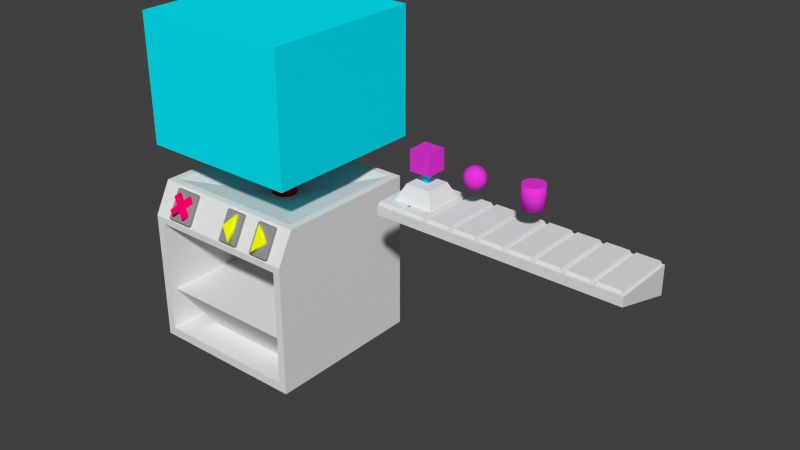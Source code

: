 # Source: Shelf.blend  (saved by Blender 2.77.0; exported with 4.5.12 LTS)
import bpy
from mathutils import Matrix  # noqa: F401  (used for matrix-valued properties, if any)

bpy.ops.wm.read_factory_settings(use_empty=True)
scene = bpy.context.scene
scene.name = 'Scene'

# ---- collections
col_collection_1 = bpy.data.collections.new('Collection 1'); scene.collection.children.link(col_collection_1)
col_collection_2 = bpy.data.collections.new('Collection 2'); scene.collection.children.link(col_collection_2)
col_collection_2.hide_render = True
col_collection_2.hide_viewport = True
col_collection_3 = bpy.data.collections.new('Collection 3'); scene.collection.children.link(col_collection_3)
col_collection_3.hide_render = True
col_collection_3.hide_viewport = True
col_collection_4 = bpy.data.collections.new('Collection 4'); scene.collection.children.link(col_collection_4)
col_collection_4.hide_render = True
col_collection_4.hide_viewport = True
col_collection_5 = bpy.data.collections.new('Collection 5'); scene.collection.children.link(col_collection_5)
col_collection_5.hide_render = True
col_collection_5.hide_viewport = True
col_collection_6 = bpy.data.collections.new('Collection 6'); scene.collection.children.link(col_collection_6)
col_collection_6.hide_render = True
col_collection_6.hide_viewport = True
col_collection_7 = bpy.data.collections.new('Collection 7'); scene.collection.children.link(col_collection_7)
col_collection_7.hide_render = True
col_collection_7.hide_viewport = True
col_collection_8 = bpy.data.collections.new('Collection 8'); scene.collection.children.link(col_collection_8)
col_collection_8.hide_render = True
col_collection_8.hide_viewport = True
col_collection_9 = bpy.data.collections.new('Collection 9'); scene.collection.children.link(col_collection_9)
col_collection_9.hide_render = True
col_collection_9.hide_viewport = True
col_collection_10 = bpy.data.collections.new('Collection 10'); scene.collection.children.link(col_collection_10)
col_collection_10.hide_render = True
col_collection_10.hide_viewport = True
col_collection_11 = bpy.data.collections.new('Collection 11'); scene.collection.children.link(col_collection_11)
col_collection_11.hide_render = True
col_collection_11.hide_viewport = True
col_collection_12 = bpy.data.collections.new('Collection 12'); scene.collection.children.link(col_collection_12)
col_collection_12.hide_render = True
col_collection_12.hide_viewport = True
col_collection_13 = bpy.data.collections.new('Collection 13'); scene.collection.children.link(col_collection_13)
col_collection_13.hide_render = True
col_collection_13.hide_viewport = True
col_collection_14 = bpy.data.collections.new('Collection 14'); scene.collection.children.link(col_collection_14)
col_collection_14.hide_render = True
col_collection_14.hide_viewport = True
col_collection_15 = bpy.data.collections.new('Collection 15'); scene.collection.children.link(col_collection_15)
col_collection_15.hide_render = True
col_collection_15.hide_viewport = True
col_collection_16 = bpy.data.collections.new('Collection 16'); scene.collection.children.link(col_collection_16)
col_collection_16.hide_render = True
col_collection_16.hide_viewport = True
col_collection_17 = bpy.data.collections.new('Collection 17'); scene.collection.children.link(col_collection_17)
col_collection_17.hide_render = True
col_collection_17.hide_viewport = True
col_collection_18 = bpy.data.collections.new('Collection 18'); scene.collection.children.link(col_collection_18)
col_collection_18.hide_render = True
col_collection_18.hide_viewport = True
col_collection_19 = bpy.data.collections.new('Collection 19'); scene.collection.children.link(col_collection_19)
col_collection_19.hide_render = True
col_collection_19.hide_viewport = True
col_collection_20 = bpy.data.collections.new('Collection 20'); scene.collection.children.link(col_collection_20)
col_collection_20.hide_render = True
col_collection_20.hide_viewport = True

# ---- materials (node trees are filled in below, after node groups)
mat_object = bpy.data.materials.new('Object')
mat_object.alpha_threshold = 0.0
mat_object.use_transparent_shadow = False
mat_object.diffuse_color = (0.8, 0.03658, 0.7023, 1.0)
mat_object.roughness = 0.5
mat_projectionspace = bpy.data.materials.new('ProjectionSpace')
mat_projectionspace.alpha_threshold = 0.0
mat_projectionspace.use_transparent_shadow = False
mat_projectionspace.diffuse_color = (0.0008213, 0.8479, 1.0, 1.0)
mat_projectionspace.roughness = 0.5
mat_implement_base = bpy.data.materials.new('Implement_Base')
mat_implement_base.alpha_threshold = 0.0
mat_implement_base.use_transparent_shadow = False
mat_implement_base.roughness = 0.5
mat_implement_base.line_color = (0.0, 0.0, 0.0, 1.0)
mat_button_base = bpy.data.materials.new('Button_Base')
mat_button_base.alpha_threshold = 0.0
mat_button_base.use_transparent_shadow = False
mat_button_base.diffuse_color = (0.2883, 0.2883, 0.2883, 1.0)
mat_button_base.roughness = 0.5
mat_button_yellow = bpy.data.materials.new('Button_Yellow')
mat_button_yellow.alpha_threshold = 0.0
mat_button_yellow.use_transparent_shadow = False
mat_button_yellow.diffuse_color = (0.9481, 1.0, 0.0, 1.0)
mat_button_yellow.roughness = 0.5
mat_button_red = bpy.data.materials.new('Button_Red')
mat_button_red.alpha_threshold = 0.0
mat_button_red.use_transparent_shadow = False
mat_button_red.diffuse_color = (1.0, 0.0, 0.1406, 1.0)
mat_button_red.roughness = 0.5
mat_implement_accent = bpy.data.materials.new('Implement_Accent')
mat_implement_accent.alpha_threshold = 0.0
mat_implement_accent.use_transparent_shadow = False
mat_implement_accent.diffuse_color = (0.8, 0.0, 0.006941, 1.0)
mat_implement_accent.roughness = 0.5

# ---- material node trees

# ---- world
world_world = bpy.data.worlds.new('World'); scene.world = world_world
world_world.color = (0.05088, 0.05088, 0.05088)
world_world.use_sun_shadow = False
world_world.sun_shadow_jitter_overblur = 0.0
world_world.cycles.sampling_method = 'NONE'
world_world.cycles.sample_map_resolution = 256

# ---- meshes
me_cylindermesh = bpy.data.meshes.new('CylinderMesh')
me_cylindermesh.from_pydata([(6.788e-08, 0.05, -0.05), (6.788e-08, 0.05, 0.05), (0.01913, 0.04619, -0.05), (0.01913, 0.04619, 0.05), (0.03536, 0.03536, -0.05), (0.03536, 0.03536, 0.05), (0.04619, 0.01913, -0.05), (0.04619, 0.01913, 0.05), (0.05, 4.313e-09, -0.05), (0.05, 4.313e-09, 0.05), (0.04619, -0.01913, -0.05), (0.04619, -0.01913, 0.05), (0.03536, -0.03536, -0.05), (0.03536, -0.03536, 0.05), (0.01913, -0.04619, -0.05), (0.01913, -0.04619, 0.05), (7.543e-08, -0.05, -0.05), (7.543e-08, -0.05, 0.05), (-0.01913, -0.04619, -0.05), (-0.01913, -0.04619, 0.05), (-0.03536, -0.03536, -0.05), (-0.03536, -0.03536, 0.05), (-0.04619, -0.01913, -0.05), (-0.04619, -0.01913, 0.05), (-0.05, 7.095e-09, -0.05), (-0.05, 7.095e-09, 0.05), (-0.04619, 0.01913, -0.05), (-0.04619, 0.01913, 0.05), (-0.03536, 0.03536, -0.05), (-0.03536, 0.03536, 0.05), (-0.01913, 0.04619, -0.05), (-0.01913, 0.04619, 0.05)], [], [(0, 1, 3, 2), (2, 3, 5, 4), (4, 5, 7, 6), (6, 7, 9, 8), (8, 9, 11, 10), (10, 11, 13, 12), (12, 13, 15, 14), (14, 15, 17, 16), (16, 17, 19, 18), (18, 19, 21, 20), (20, 21, 23, 22), (22, 23, 25, 24), (24, 25, 27, 26), (26, 27, 29, 28), (3, 1, 31, 29, 27, 25, 23, 21, 19, 17, 15, 13, 11, 9, 7, 5), (30, 31, 1, 0), (28, 29, 31, 30), (0, 2, 4, 6, 8, 10, 12, 14, 16, 18, 20, 22, 24, 26, 28, 30)])
me_cylindermesh.polygons.foreach_set('use_smooth', [1, 1, 1, 1, 1, 1, 1, 1, 1, 1, 1, 1, 1, 1, 0, 1, 1, 0])
me_cylindermesh.materials.append(mat_object)
me_cylindermesh.use_remesh_preserve_volume = False
me_cylindermesh.use_remesh_preserve_attributes = False
me_cylindermesh.use_mirror_vertex_groups = False
me_cylindermesh.update()
me_spheremesh = bpy.data.meshes.new('SphereMesh')
me_spheremesh.from_pydata([(-0.009754, 4.18e-08, 0.04904), (-0.01913, 4.18e-08, 0.04619), (-0.02778, 4.18e-08, 0.04157), (-0.03536, 4.18e-08, 0.03536), (-0.04157, 4.18e-08, 0.02778), (-0.04619, 4.18e-08, 0.01913), (-0.04904, 4.18e-08, 0.009754), (-0.05, 4.18e-08, -2.293e-08), (-0.04904, 4.18e-08, -0.009755), (-0.04619, 4.18e-08, -0.01913), (-0.04157, 4.18e-08, -0.02778), (-0.03536, 4.18e-08, -0.03536), (-0.02778, 4.18e-08, -0.04157), (-0.01913, 4.18e-08, -0.04619), (-0.009754, 4.18e-08, -0.04904), (-0.009012, 0.003733, 0.04904), (-0.01768, 0.007322, 0.04619), (-0.02566, 0.01063, 0.04157), (-0.03266, 0.01353, 0.03536), (-0.03841, 0.01591, 0.02778), (-0.04268, 0.01768, 0.01913), (-0.04531, 0.01877, 0.009754), (-0.04619, 0.01913, -2.293e-08), (-0.04531, 0.01877, -0.009755), (-0.04268, 0.01768, -0.01913), (-0.03841, 0.01591, -0.02778), (-0.03266, 0.01353, -0.03536), (-0.02566, 0.01063, -0.04157), (-0.01768, 0.007322, -0.04619), (-0.009012, 0.003733, -0.04904), (2.511e-07, 4.18e-08, -0.05), (-0.006897, 0.006898, 0.04904), (-0.01353, 0.01353, 0.04619), (-0.01964, 0.01964, 0.04157), (-0.025, 0.025, 0.03536), (-0.0294, 0.0294, 0.02778), (-0.03266, 0.03266, 0.01913), (-0.03468, 0.03468, 0.009754), (-0.03536, 0.03536, -2.293e-08), (-0.03468, 0.03468, -0.009755), (-0.03266, 0.03266, -0.01913), (-0.0294, 0.0294, -0.02778), (-0.025, 0.025, -0.03536), (-0.01964, 0.01964, -0.04157), (-0.01353, 0.01353, -0.04619), (-0.006897, 0.006898, -0.04904), (-0.003733, 0.009012, 0.04904), (-0.007322, 0.01768, 0.04619), (-0.01063, 0.02566, 0.04157), (-0.01353, 0.03266, 0.03536), (-0.01591, 0.03841, 0.02778), (-0.01768, 0.04268, 0.01913), (-0.01877, 0.04531, 0.009754), (-0.01913, 0.04619, -2.293e-08), (-0.01877, 0.04531, -0.009755), (-0.01768, 0.04268, -0.01913), (-0.01591, 0.03841, -0.02778), (-0.01353, 0.03266, -0.03536), (-0.01063, 0.02566, -0.04157), (-0.007322, 0.01768, -0.04619), (-0.003733, 0.009012, -0.04904), (2.52e-07, 0.009755, 0.04904), (2.539e-07, 0.01913, 0.04619), (2.539e-07, 0.02778, 0.04157), (2.546e-07, 0.03536, 0.03536), (2.554e-07, 0.04157, 0.02778), (2.539e-07, 0.04619, 0.01913), (2.539e-07, 0.04904, 0.009754), (2.569e-07, 0.05, -2.293e-08), (2.539e-07, 0.04904, -0.009755), (2.569e-07, 0.04619, -0.01913), (2.554e-07, 0.04157, -0.02778), (2.546e-07, 0.03536, -0.03536), (2.539e-07, 0.02778, -0.04157), (2.546e-07, 0.01913, -0.04619), (2.52e-07, 0.009755, -0.04904), (0.003733, 0.009012, 0.04904), (0.007323, 0.01768, 0.04619), (0.01063, 0.02566, 0.04157), (0.01353, 0.03266, 0.03536), (0.01591, 0.03841, 0.02778), (0.01768, 0.04268, 0.01913), (0.01877, 0.04531, 0.009754), (0.01913, 0.04619, -2.293e-08), (0.01877, 0.04531, -0.009755), (0.01768, 0.04268, -0.01913), (0.01591, 0.03841, -0.02778), (0.01353, 0.03266, -0.03536), (0.01063, 0.02566, -0.04157), (0.007323, 0.01768, -0.04619), (0.003733, 0.009012, -0.04904), (0.006898, 0.006898, 0.04904), (0.01353, 0.01353, 0.04619), (0.01964, 0.01964, 0.04157), (0.025, 0.025, 0.03536), (0.0294, 0.0294, 0.02778), (0.03266, 0.03266, 0.01913), (0.03468, 0.03468, 0.009754), (0.03536, 0.03536, -2.293e-08), (0.03468, 0.03468, -0.009755), (0.03266, 0.03266, -0.01913), (0.0294, 0.0294, -0.02778), (0.025, 0.025, -0.03536), (0.01964, 0.01964, -0.04157), (0.01353, 0.01353, -0.04619), (0.006898, 0.006898, -0.04904), (0.009012, 0.003733, 0.04904), (0.01768, 0.007322, 0.04619), (0.02566, 0.01063, 0.04157), (0.03266, 0.01353, 0.03536), (0.03841, 0.01591, 0.02778), (0.04268, 0.01768, 0.01913), (0.04531, 0.01877, 0.009754), (0.04619, 0.01913, -2.293e-08), (0.04531, 0.01877, -0.009755), (0.04268, 0.01768, -0.01913), (0.03841, 0.01591, -0.02778), (0.03266, 0.01353, -0.03536), (0.02566, 0.01063, -0.04157), (0.01768, 0.007322, -0.04619), (0.009012, 0.003733, -0.04904), (0.009755, 3.835e-08, 0.04904), (0.01913, 3.611e-08, 0.04619), (0.02778, 3.462e-08, 0.04157), (0.03536, 3.76e-08, 0.03536), (0.04157, 3.015e-08, 0.02778), (0.04619, 3.164e-08, 0.01913), (0.04904, 3.462e-08, 0.009754), (0.05, 3.015e-08, -2.293e-08), (0.04904, 3.462e-08, -0.009755), (0.04619, 2.866e-08, -0.01913), (0.04157, 3.015e-08, -0.02778), (0.03536, 3.76e-08, -0.03536), (0.02778, 3.388e-08, -0.04157), (0.01913, 3.313e-08, -0.04619), (0.009755, 3.909e-08, -0.04904), (0.009012, -0.003733, 0.04904), (0.01768, -0.007322, 0.04619), (0.02566, -0.01063, 0.04157), (0.03266, -0.01353, 0.03536), (0.03841, -0.01591, 0.02778), (0.04268, -0.01768, 0.01913), (0.04531, -0.01877, 0.009754), (0.04619, -0.01913, -2.293e-08), (0.04531, -0.01877, -0.009755), (0.04268, -0.01768, -0.01913), (0.03841, -0.01591, -0.02778), (0.03266, -0.01353, -0.03536), (0.02566, -0.01063, -0.04157), (0.01768, -0.007322, -0.04619), (0.009012, -0.003733, -0.04904), (0.006898, -0.006897, 0.04904), (0.01353, -0.01353, 0.04619), (0.01964, -0.01964, 0.04157), (0.025, -0.025, 0.03536), (0.0294, -0.0294, 0.02778), (0.03266, -0.03266, 0.01913), (0.03468, -0.03468, 0.009754), (0.03536, -0.03536, -2.293e-08), (0.03468, -0.03468, -0.009755), (0.03266, -0.03266, -0.01913), (0.0294, -0.0294, -0.02778), (0.025, -0.025, -0.03536), (0.01964, -0.01964, -0.04157), (0.01353, -0.01353, -0.04619), (0.006898, -0.006897, -0.04904), (0.003733, -0.009012, 0.04904), (0.007323, -0.01768, 0.04619), (0.01063, -0.02566, 0.04157), (0.01353, -0.03266, 0.03536), (0.01591, -0.03841, 0.02778), (0.01768, -0.04268, 0.01913), (0.01877, -0.04531, 0.009754), (0.01913, -0.04619, -2.293e-08), (0.01877, -0.04531, -0.009755), (0.01768, -0.04268, -0.01913), (0.01591, -0.03841, -0.02778), (0.01353, -0.03266, -0.03536), (0.01063, -0.02566, -0.04157), (0.007323, -0.01768, -0.04619), (0.003733, -0.009012, -0.04904), (2.468e-07, -0.009754, 0.04904), (2.435e-07, -0.01913, 0.04619), (2.382e-07, -0.02778, 0.04157), (2.39e-07, -0.03536, 0.03536), (2.3e-07, -0.04157, 0.02778), (2.33e-07, -0.04619, 0.01913), (2.375e-07, -0.04904, 0.009754), (2.315e-07, -0.05, -2.293e-08), (2.375e-07, -0.04904, -0.009755), (2.315e-07, -0.04619, -0.01913), (2.3e-07, -0.04157, -0.02778), (2.39e-07, -0.03536, -0.03536), (2.382e-07, -0.02778, -0.04157), (2.397e-07, -0.01913, -0.04619), (2.479e-07, -0.009754, -0.04904), (2.448e-07, 2.675e-08, 0.05), (-0.003733, -0.009012, 0.04904), (-0.007322, -0.01768, 0.04619), (-0.01063, -0.02566, 0.04157), (-0.01353, -0.03266, 0.03536), (-0.01591, -0.03841, 0.02778), (-0.01768, -0.04268, 0.01913), (-0.01877, -0.04531, 0.009754), (-0.01913, -0.04619, -2.293e-08), (-0.01877, -0.04531, -0.009755), (-0.01768, -0.04268, -0.01913), (-0.01591, -0.03841, -0.02778), (-0.01353, -0.03266, -0.03536), (-0.01063, -0.02566, -0.04157), (-0.007322, -0.01768, -0.04619), (-0.003733, -0.009012, -0.04904), (-0.006897, -0.006897, 0.04904), (-0.01353, -0.01353, 0.04619), (-0.01964, -0.01964, 0.04157), (-0.025, -0.025, 0.03536), (-0.0294, -0.0294, 0.02778), (-0.03266, -0.03266, 0.01913), (-0.03468, -0.03468, 0.009754), (-0.03536, -0.03536, -2.293e-08), (-0.03468, -0.03468, -0.009755), (-0.03266, -0.03266, -0.01913), (-0.0294, -0.0294, -0.02778), (-0.025, -0.025, -0.03536), (-0.01964, -0.01964, -0.04157), (-0.01353, -0.01353, -0.04619), (-0.006897, -0.006897, -0.04904), (-0.009012, -0.003733, 0.04904), (-0.01768, -0.007322, 0.04619), (-0.02566, -0.01063, 0.04157), (-0.03266, -0.01353, 0.03536), (-0.03841, -0.01591, 0.02778), (-0.04268, -0.01768, 0.01913), (-0.04531, -0.01877, 0.009754), (-0.04619, -0.01913, -2.293e-08), (-0.04531, -0.01877, -0.009755), (-0.04268, -0.01768, -0.01913), (-0.03841, -0.01591, -0.02778), (-0.03266, -0.01353, -0.03536), (-0.02566, -0.01063, -0.04157), (-0.01768, -0.007322, -0.04619), (-0.009012, -0.003733, -0.04904)], [], [(3, 2, 17, 18), (11, 10, 25, 26), (4, 3, 18, 19), (12, 11, 26, 27), (5, 4, 19, 20), (13, 12, 27, 28), (6, 5, 20, 21), (14, 13, 28, 29), (7, 6, 21, 22), (8, 7, 22, 23), (1, 0, 15, 16), (9, 8, 23, 24), (2, 1, 16, 17), (10, 9, 24, 25), (17, 16, 32, 33), (25, 24, 40, 41), (18, 17, 33, 34), (26, 25, 41, 42), (19, 18, 34, 35), (27, 26, 42, 43), (20, 19, 35, 36), (28, 27, 43, 44), (21, 20, 36, 37), (29, 28, 44, 45), (22, 21, 37, 38), (23, 22, 38, 39), (16, 15, 31, 32), (24, 23, 39, 40), (37, 36, 51, 52), (45, 44, 59, 60), (38, 37, 52, 53), (39, 38, 53, 54), (32, 31, 46, 47), (40, 39, 54, 55), (33, 32, 47, 48), (41, 40, 55, 56), (34, 33, 48, 49), (42, 41, 56, 57), (35, 34, 49, 50), (43, 42, 57, 58), (36, 35, 50, 51), (44, 43, 58, 59), (56, 55, 70, 71), (49, 48, 63, 64), (57, 56, 71, 72), (50, 49, 64, 65), (58, 57, 72, 73), (51, 50, 65, 66), (59, 58, 73, 74), (52, 51, 66, 67), (60, 59, 74, 75), (53, 52, 67, 68), (54, 53, 68, 69), (47, 46, 61, 62), (55, 54, 69, 70), (48, 47, 62, 63), (75, 74, 89, 90), (68, 67, 82, 83), (69, 68, 83, 84), (62, 61, 76, 77), (70, 69, 84, 85), (63, 62, 77, 78), (71, 70, 85, 86), (64, 63, 78, 79), (72, 71, 86, 87), (65, 64, 79, 80), (73, 72, 87, 88), (66, 65, 80, 81), (74, 73, 88, 89), (67, 66, 81, 82), (79, 78, 93, 94), (87, 86, 101, 102), (80, 79, 94, 95), (88, 87, 102, 103), (81, 80, 95, 96), (89, 88, 103, 104), (82, 81, 96, 97), (90, 89, 104, 105), (83, 82, 97, 98), (84, 83, 98, 99), (77, 76, 91, 92), (85, 84, 99, 100), (78, 77, 92, 93), (86, 85, 100, 101), (98, 97, 112, 113), (99, 98, 113, 114), (92, 91, 106, 107), (100, 99, 114, 115), (93, 92, 107, 108), (101, 100, 115, 116), (94, 93, 108, 109), (102, 101, 116, 117), (95, 94, 109, 110), (103, 102, 117, 118), (96, 95, 110, 111), (104, 103, 118, 119), (97, 96, 111, 112), (105, 104, 119, 120), (117, 116, 131, 132), (110, 109, 124, 125), (118, 117, 132, 133), (111, 110, 125, 126), (119, 118, 133, 134), (112, 111, 126, 127), (120, 119, 134, 135), (113, 112, 127, 128), (114, 113, 128, 129), (107, 106, 121, 122), (115, 114, 129, 130), (108, 107, 122, 123), (116, 115, 130, 131), (109, 108, 123, 124), (129, 128, 143, 144), (122, 121, 136, 137), (130, 129, 144, 145), (123, 122, 137, 138), (131, 130, 145, 146), (124, 123, 138, 139), (132, 131, 146, 147), (125, 124, 139, 140), (133, 132, 147, 148), (126, 125, 140, 141), (134, 133, 148, 149), (127, 126, 141, 142), (135, 134, 149, 150), (128, 127, 142, 143), (148, 147, 162, 163), (141, 140, 155, 156), (149, 148, 163, 164), (142, 141, 156, 157), (150, 149, 164, 165), (143, 142, 157, 158), (144, 143, 158, 159), (137, 136, 151, 152), (145, 144, 159, 160), (138, 137, 152, 153), (146, 145, 160, 161), (139, 138, 153, 154), (147, 146, 161, 162), (140, 139, 154, 155), (152, 151, 166, 167), (160, 159, 174, 175), (153, 152, 167, 168), (161, 160, 175, 176), (154, 153, 168, 169), (162, 161, 176, 177), (155, 154, 169, 170), (163, 162, 177, 178), (156, 155, 170, 171), (164, 163, 178, 179), (157, 156, 171, 172), (165, 164, 179, 180), (158, 157, 172, 173), (159, 158, 173, 174), (171, 170, 185, 186), (179, 178, 193, 194), (172, 171, 186, 187), (180, 179, 194, 195), (173, 172, 187, 188), (174, 173, 188, 189), (167, 166, 181, 182), (175, 174, 189, 190), (168, 167, 182, 183), (176, 175, 190, 191), (169, 168, 183, 184), (177, 176, 191, 192), (170, 169, 184, 185), (178, 177, 192, 193), (190, 189, 205, 206), (183, 182, 198, 199), (191, 190, 206, 207), (184, 183, 199, 200), (192, 191, 207, 208), (185, 184, 200, 201), (193, 192, 208, 209), (186, 185, 201, 202), (194, 193, 209, 210), (187, 186, 202, 203), (195, 194, 210, 211), (188, 187, 203, 204), (189, 188, 204, 205), (182, 181, 197, 198), (210, 209, 224, 225), (203, 202, 217, 218), (211, 210, 225, 226), (204, 203, 218, 219), (205, 204, 219, 220), (198, 197, 212, 213), (206, 205, 220, 221), (199, 198, 213, 214), (207, 206, 221, 222), (200, 199, 214, 215), (208, 207, 222, 223), (201, 200, 215, 216), (209, 208, 223, 224), (202, 201, 216, 217), (214, 213, 228, 229), (222, 221, 236, 237), (215, 214, 229, 230), (223, 222, 237, 238), (216, 215, 230, 231), (224, 223, 238, 239), (217, 216, 231, 232), (225, 224, 239, 240), (218, 217, 232, 233), (226, 225, 240, 241), (219, 218, 233, 234), (220, 219, 234, 235), (213, 212, 227, 228), (221, 220, 235, 236), (0, 196, 15), (30, 14, 29), (15, 196, 31), (30, 29, 45), (31, 196, 46), (30, 45, 60), (46, 196, 61), (30, 60, 75), (61, 196, 76), (30, 75, 90), (76, 196, 91), (30, 90, 105), (91, 196, 106), (30, 105, 120), (106, 196, 121), (30, 120, 135), (30, 135, 150), (121, 196, 136), (136, 196, 151), (30, 150, 165), (151, 196, 166), (30, 165, 180), (166, 196, 181), (30, 180, 195), (181, 196, 197), (30, 195, 211), (197, 196, 212), (30, 211, 226), (212, 196, 227), (30, 226, 241), (233, 232, 5, 6), (241, 240, 13, 14), (234, 233, 6, 7), (227, 196, 0), (30, 241, 14), (235, 234, 7, 8), (228, 227, 0, 1), (236, 235, 8, 9), (229, 228, 1, 2), (237, 236, 9, 10), (230, 229, 2, 3), (238, 237, 10, 11), (231, 230, 3, 4), (239, 238, 11, 12), (232, 231, 4, 5), (240, 239, 12, 13)])
me_spheremesh.polygons.foreach_set('use_smooth', [True] * 256)
me_spheremesh.materials.append(mat_object)
me_spheremesh.use_remesh_preserve_volume = False
me_spheremesh.use_remesh_preserve_attributes = False
me_spheremesh.use_mirror_vertex_groups = False
me_spheremesh.update()
me_cubemesh = bpy.data.meshes.new('CubeMesh')
me_cubemesh.from_pydata([(-0.05, -0.05, -0.05), (-0.05, -0.05, 0.05), (-0.05, 0.05, -0.05), (-0.05, 0.05, 0.05), (0.05, -0.05, -0.05), (0.05, -0.05, 0.05), (0.05, 0.05, -0.05), (0.05, 0.05, 0.05)], [], [(1, 3, 2, 0), (3, 7, 6, 2), (7, 5, 4, 6), (5, 1, 0, 4), (0, 2, 6, 4), (5, 7, 3, 1)])
me_cubemesh.materials.append(mat_object)
me_cubemesh.use_remesh_preserve_volume = False
me_cubemesh.use_remesh_preserve_attributes = False
me_cubemesh.use_mirror_vertex_groups = False
me_cubemesh.update()
me_pedestalmesh = bpy.data.meshes.new('PedestalMesh')
me_pedestalmesh.from_pydata([(-0.096, -0.096, -0.0005271), (-0.06062, -0.06062, 0.07461), (-0.096, 0.096, -0.0005271), (-0.06062, 0.06062, 0.07461), (0.096, -0.096, -0.0005271), (0.06062, -0.06062, 0.07461), (0.096, 0.096, -0.0005271), (0.06062, 0.06062, 0.07461), (8.935e-08, 2.91e-09, 0.05129), (8.442e-08, 0.02862, 0.1331), (0.01095, 0.02645, 0.1331), (0.02024, 0.02024, 0.1331), (0.02645, 0.01095, 0.1331), (0.02862, 6.466e-10, 0.1331), (0.02645, -0.01095, 0.1331), (0.02024, -0.02024, 0.1331), (0.01095, -0.02645, 0.1331), (8.874e-08, -0.02862, 0.1331), (-0.01095, -0.02645, 0.1331), (-0.02024, -0.02024, 0.1331), (-0.02645, -0.01095, 0.1331), (-0.02862, 2.239e-09, 0.1331), (-0.02645, 0.01095, 0.1331), (-0.02024, 0.02024, 0.1331), (-0.01095, 0.02645, 0.1331)], [], [(1, 3, 2, 0), (3, 7, 6, 2), (7, 5, 4, 6), (5, 1, 0, 4), (0, 2, 6, 4), (5, 7, 3, 1), (8, 9, 10), (8, 10, 11), (8, 11, 12), (8, 12, 13), (8, 13, 14), (8, 14, 15), (8, 15, 16), (8, 16, 17), (8, 17, 18), (8, 18, 19), (8, 19, 20), (8, 20, 21), (8, 21, 22), (8, 22, 23), (8, 24, 9), (8, 23, 24)])
me_pedestalmesh.polygons.foreach_set('material_index', [1, 1, 1, 1, 1, 1, 0, 0, 0, 0, 0, 0, 0, 0, 0, 0, 0, 0, 0, 0, 0, 0])
me_pedestalmesh.materials.append(mat_projectionspace)
me_pedestalmesh.materials.append(mat_implement_base)
me_pedestalmesh.use_remesh_preserve_volume = False
me_pedestalmesh.use_remesh_preserve_attributes = False
me_pedestalmesh.use_mirror_vertex_groups = False
me_pedestalmesh.update()
me_shelftopmesh = bpy.data.meshes.new('ShelfTopMesh')
me_shelftopmesh.from_pydata([(-0.05447, -0.153, -0.01588), (-0.0515, -0.1446, -0.0005461), (-0.05447, 0.153, -0.01588), (-0.0515, 0.1446, -0.0005461), (0.05447, -0.153, -0.01588), (0.0515, -0.1446, -0.0005461), (0.05447, 0.153, -0.01588), (0.0515, 0.1446, -0.0005461)], [], [(1, 3, 2, 0), (3, 7, 6, 2), (7, 5, 4, 6), (5, 1, 0, 4), (0, 2, 6, 4), (5, 7, 3, 1)])
me_shelftopmesh.materials.append(mat_implement_base)
me_shelftopmesh.use_remesh_preserve_volume = False
me_shelftopmesh.use_remesh_preserve_attributes = False
me_shelftopmesh.use_mirror_vertex_groups = False
me_shelftopmesh.update()
me_shelfmesh = bpy.data.meshes.new('ShelfMesh')
me_shelfmesh.from_pydata([(-0.5846, -0.1564, 0.02443), (-0.5846, -0.1564, 0.06708), (-0.5846, 0.1564, -0.06708), (-0.5846, 0.1564, 0.06708), (0.5846, -0.1564, 0.02443), (0.5846, -0.1564, 0.06708), (0.5846, 0.1564, -0.06708), (0.5846, 0.1564, 0.06708)], [], [(1, 3, 2, 0), (3, 7, 6, 2), (7, 5, 4, 6), (5, 1, 0, 4), (0, 2, 6, 4), (5, 7, 3, 1)])
me_shelfmesh.materials.append(mat_implement_base)
me_shelfmesh.use_remesh_preserve_volume = False
me_shelfmesh.use_remesh_preserve_attributes = False
me_shelfmesh.use_mirror_vertex_groups = False
me_shelfmesh.update()
me_singlestepbackbuttonmesh = bpy.data.meshes.new('SingleStepBackButtonMesh')
me_singlestepbackbuttonmesh.from_pydata([(0.0463, -0.02138, -0.07167), (0.05035, -0.01733, -0.07167), (0.0463, -0.01733, -0.07572), (0.0463, -0.02138, 0.07167), (0.0463, -0.01733, 0.07572), (0.05035, -0.01733, 0.07167), (0.0463, 0.02138, -0.07167), (0.0463, 0.01733, -0.07572), (0.05035, 0.01733, -0.07167), (0.0463, 0.01733, 0.07572), (0.0463, 0.02138, 0.07167), (0.05035, 0.01733, 0.07167), (-0.0463, -0.02138, -0.07167), (-0.0463, -0.01733, -0.07572), (-0.05035, -0.01733, -0.07167), (-0.0463, -0.01733, 0.07572), (-0.0463, -0.02138, 0.07167), (-0.05035, -0.01733, 0.07167), (-0.05035, 0.01733, -0.07167), (-0.0463, 0.01733, -0.07572), (-0.0463, 0.02138, -0.07167), (-0.0463, 0.01733, 0.07572), (-0.05035, 0.01733, 0.07167), (-0.0463, 0.02138, 0.07167), (-0.03109, -0.03926, -0.001131), (0.02673, -0.01889, 0.0678), (-0.03666, -0.01889, -0.001162), (0.02708, -0.01889, -0.06901), (0.02708, -0.03519, -0.06901), (0.02673, -0.03519, 0.0678), (0.02269, -0.03926, 0.05738), (-0.03666, -0.03519, -0.001162), (0.02298, -0.03926, -0.05869)], [], [(2, 13, 19, 7), (22, 18, 14, 17), (15, 4, 9, 21), (16, 12, 0, 3), (10, 6, 20, 23), (0, 2, 1), (3, 5, 4), (6, 8, 7), (9, 11, 10), (12, 14, 13), (15, 17, 16), (18, 20, 19), (21, 23, 22), (0, 1, 5, 3), (4, 5, 11, 9), (10, 11, 8, 6), (7, 8, 1, 2), (9, 10, 23, 21), (22, 23, 20, 18), (19, 20, 6, 7), (21, 22, 17, 15), (16, 17, 14, 12), (13, 14, 18, 19), (15, 16, 3, 4), (2, 0, 12, 13), (5, 1, 8, 11), (28, 27, 25, 29), (29, 25, 26, 31), (32, 30, 24), (31, 26, 27, 28), (30, 29, 31, 24), (24, 31, 28, 32), (32, 28, 29, 30)])
me_singlestepbackbuttonmesh.polygons.foreach_set('use_smooth', [0, 0, 0, 0, 0, 0, 0, 0, 0, 0, 0, 0, 0, 0, 0, 0, 0, 0, 0, 0, 0, 0, 0, 0, 0, 0, 1, 1, 0, 1, 1, 1, 1])
me_singlestepbackbuttonmesh.polygons.foreach_set('material_index', [0, 0, 0, 0, 0, 0, 0, 0, 0, 0, 0, 0, 0, 0, 0, 0, 0, 0, 0, 0, 0, 0, 0, 0, 0, 0, 1, 1, 1, 1, 1, 1, 1])
me_singlestepbackbuttonmesh.materials.append(mat_button_base)
me_singlestepbackbuttonmesh.materials.append(mat_button_yellow)
me_singlestepbackbuttonmesh.use_remesh_preserve_volume = False
me_singlestepbackbuttonmesh.use_remesh_preserve_attributes = False
me_singlestepbackbuttonmesh.use_mirror_vertex_groups = False
me_singlestepbackbuttonmesh.update()
me_cancelbuttonmesh = bpy.data.meshes.new('CancelButtonMesh')
me_cancelbuttonmesh.from_pydata([(0.0623, -0.07167, 0.02138), (0.06635, -0.07167, 0.01733), (0.0623, -0.07572, 0.01733), (0.0623, 0.07167, 0.02138), (0.0623, 0.07572, 0.01733), (0.06635, 0.07167, 0.01733), (0.0623, -0.07167, -0.02138), (0.0623, -0.07572, -0.01733), (0.06635, -0.07167, -0.01733), (0.0623, 0.07572, -0.01733), (0.0623, 0.07167, -0.02138), (0.06635, 0.07167, -0.01733), (-0.0623, -0.07167, 0.02138), (-0.0623, -0.07572, 0.01733), (-0.06635, -0.07167, 0.01733), (-0.0623, 0.07572, 0.01733), (-0.0623, 0.07167, 0.02138), (-0.06635, 0.07167, 0.01733), (-0.06635, -0.07167, -0.01733), (-0.0623, -0.07572, -0.01733), (-0.0623, -0.07167, -0.02138), (-0.0623, 0.07572, -0.01733), (-0.06635, 0.07167, -0.01733), (-0.0623, 0.07167, -0.02138), (0.03211, 0.05236, 0.03986), (0.05136, 0.03311, 0.03986), (0.0184, 0.0001651, 0.03986), (0.05136, -0.03278, 0.03986), (-0.0338, -0.05203, 0.03986), (-0.0338, 0.05236, 0.03986), (-0.0008473, 0.01941, 0.03986), (0.03211, 0.05812, 0.01949), (0.05712, 0.03311, 0.01949), (0.02417, 0.000165, 0.01949), (0.02417, 0.000165, 0.03579), (0.05712, -0.03278, 0.01949), (0.05712, -0.03278, 0.03579), (0.03211, -0.05779, 0.01949), (-0.0008473, -0.02484, 0.01949), (-0.0008473, -0.02484, 0.03579), (-0.0338, -0.05779, 0.01949), (-0.05882, -0.03278, 0.01949), (-0.02586, 0.000165, 0.01949), (-0.02586, 0.000165, 0.03579), (-0.05882, 0.03311, 0.01949), (-0.0338, 0.05812, 0.01949), (-0.0008473, 0.02517, 0.01949), (0.03211, 0.05812, 0.03579), (0.05712, 0.03311, 0.03579), (0.03211, -0.05779, 0.03579), (0.03211, -0.05203, 0.03986), (-0.0008473, -0.01908, 0.03986), (-0.0338, -0.05779, 0.03579), (-0.05882, -0.03278, 0.03579), (-0.05305, -0.03278, 0.03986), (-0.0201, 0.0001651, 0.03986), (-0.05882, 0.03311, 0.03579), (-0.05305, 0.03311, 0.03986), (-0.0338, 0.05812, 0.03579), (-0.0008473, 0.02517, 0.03579)], [], [(2, 13, 19, 7), (22, 18, 14, 17), (15, 4, 9, 21), (16, 12, 0, 3), (10, 6, 20, 23), (0, 2, 1), (3, 5, 4), (6, 8, 7), (9, 11, 10), (12, 14, 13), (15, 17, 16), (18, 20, 19), (21, 23, 22), (0, 1, 5, 3), (4, 5, 11, 9), (10, 11, 8, 6), (7, 8, 1, 2), (9, 10, 23, 21), (22, 23, 20, 18), (19, 20, 6, 7), (21, 22, 17, 15), (16, 17, 14, 12), (13, 14, 18, 19), (15, 16, 3, 4), (2, 0, 12, 13), (5, 1, 8, 11), (30, 25, 24), (30, 26, 25), (39, 52, 40, 38), (26, 27, 36, 34), (52, 53, 41, 40), (25, 26, 34, 48), (58, 59, 46, 45), (59, 47, 31, 46), (56, 58, 45, 44), (24, 25, 48, 47), (53, 43, 42, 41), (43, 56, 44, 42), (49, 39, 38, 37), (48, 34, 33, 32), (47, 48, 32, 31), (50, 27, 51), (54, 28, 51), (51, 27, 26), (54, 51, 26), (54, 26, 55), (55, 26, 30), (55, 30, 57), (57, 30, 29), (36, 49, 37, 35), (34, 36, 35, 33), (27, 50, 49, 36), (50, 51, 39, 49), (51, 28, 52, 39), (28, 54, 53, 52), (54, 55, 43, 53), (55, 57, 56, 43), (57, 29, 58, 56), (29, 30, 59, 58), (30, 24, 47, 59)])
me_cancelbuttonmesh.polygons.foreach_set('use_smooth', [0, 0, 0, 0, 0, 0, 0, 0, 0, 0, 0, 0, 0, 0, 0, 0, 0, 0, 0, 0, 0, 0, 0, 0, 0, 0, 0, 0, 1, 1, 1, 1, 1, 1, 1, 1, 1, 1, 1, 1, 1, 0, 0, 0, 0, 0, 0, 0, 0, 1, 1, 1, 1, 1, 1, 1, 1, 1, 1, 1])
me_cancelbuttonmesh.polygons.foreach_set('material_index', [1, 1, 1, 1, 1, 1, 1, 1, 1, 1, 1, 1, 1, 1, 1, 1, 1, 1, 1, 1, 1, 1, 1, 1, 1, 1, 0, 0, 0, 0, 0, 0, 0, 0, 0, 0, 0, 0, 0, 0, 0, 0, 0, 0, 0, 0, 0, 0, 0, 0, 0, 0, 0, 0, 0, 0, 0, 0, 0, 0])
me_cancelbuttonmesh.materials.append(mat_button_red)
me_cancelbuttonmesh.materials.append(mat_button_base)
me_cancelbuttonmesh.use_remesh_preserve_volume = False
me_cancelbuttonmesh.use_remesh_preserve_attributes = False
me_cancelbuttonmesh.use_mirror_vertex_groups = False
me_cancelbuttonmesh.update()
me_projectionspacemesh = bpy.data.meshes.new('ProjectionSpaceMesh')
me_projectionspacemesh.from_pydata([(-0.06901, 0.06551, 0.8761), (-0.06901, -0.06559, 0.8761), (0.06209, 0.06551, 0.8761), (0.06209, -0.06559, 0.8761), (0.4015, 0.405, 1.632), (0.4015, 0.405, 1.001), (0.4015, -0.405, 1.632), (0.4015, -0.405, 1.001), (-0.4085, 0.405, 1.632), (-0.4085, 0.405, 1.001), (-0.4085, -0.405, 1.632), (-0.4085, -0.405, 1.001)], [], [(8, 4, 5, 9), (4, 6, 7, 5), (10, 8, 9, 11), (9, 5, 2, 0), (6, 4, 8, 10), (6, 10, 11, 7), (11, 9, 0, 1), (5, 7, 3, 2), (7, 11, 1, 3)])
me_projectionspacemesh.materials.append(mat_projectionspace)
me_projectionspacemesh.use_remesh_preserve_volume = False
me_projectionspacemesh.use_remesh_preserve_attributes = False
me_projectionspacemesh.use_mirror_vertex_groups = False
me_projectionspacemesh.update()
me_oven = bpy.data.meshes.new('Oven')
me_oven.from_pydata([(0.4015, 0.3645, 0.0002828), (0.4015, -0.4455, 0.0002828), (-0.4085, -0.4455, 0.0002828), (-0.4085, 0.3645, 0.0002828), (0.4015, 0.3645, 0.8103), (0.4015, -0.3628, 0.8103), (-0.4085, -0.3628, 0.8103), (-0.4085, 0.3645, 0.8103), (0.4015, 0.3645, 0.04563), (0.4015, 0.3645, 0.6224), (0.4015, -0.4455, 0.04563), (0.4015, -0.4455, 0.6224), (-0.4085, -0.4455, 0.04563), (-0.4085, -0.4455, 0.6224), (-0.4085, 0.3645, 0.04563), (-0.4085, 0.3645, 0.6224), (0.3632, 0.3645, 0.0002828), (-0.3702, 0.3645, 0.0002828), (0.3632, -0.4455, 0.0002828), (-0.3702, -0.4455, 0.0002828), (0.3632, 0.3645, 0.8103), (-0.3702, 0.3645, 0.8103), (0.3632, -0.3628, 0.8103), (-0.3702, -0.3628, 0.8103), (0.3632, 0.3645, 0.6224), (-0.3702, 0.3645, 0.6224), (0.3632, 0.3645, 0.04563), (-0.3702, 0.3645, 0.04563), (0.3632, -0.4455, 0.04563), (-0.3702, -0.4455, 0.04563), (0.3632, -0.4455, 0.6224), (-0.3702, -0.4455, 0.6224), (0.3632, 0.3297, 0.04563), (-0.3702, 0.3297, 0.04563), (0.3632, 0.3297, 0.6224), (-0.3702, 0.3297, 0.6224), (0.4015, 0.3645, 0.6549), (0.4015, -0.4455, 0.6549), (-0.4085, -0.4455, 0.6549), (-0.4085, 0.3645, 0.6549), (0.3632, 0.3645, 0.6549), (-0.3702, 0.3645, 0.6549), (0.3632, -0.4455, 0.6549), (-0.3702, -0.4455, 0.6549), (-0.2488, -0.2858, 0.04986), (-0.3735, -0.4105, 0.2538), (-0.2488, 0.2049, 0.04986), (-0.3735, 0.3295, 0.2538), (0.2419, -0.2858, 0.04986), (0.3665, -0.4105, 0.2538), (0.2419, 0.2049, 0.04986), (0.3665, 0.3295, 0.2538), (0.4015, 0.3292, 0.0002828), (0.4015, -0.4055, 0.0002828), (-0.4085, -0.4055, 0.0002828), (-0.4085, 0.3292, 0.0002828), (0.4015, 0.3293, 0.8103), (0.4015, -0.3293, 0.8103), (-0.4085, -0.3293, 0.8103), (-0.4085, 0.3292, 0.8103), (-0.4085, -0.4055, 0.04563), (-0.4085, 0.3292, 0.04563), (-0.4085, -0.4055, 0.6224), (-0.4085, 0.3292, 0.6224), (0.4015, 0.3292, 0.04563), (0.4015, -0.4055, 0.04563), (0.4015, 0.3292, 0.6224), (0.4015, -0.4055, 0.6224), (0.3632, 0.3293, 0.8103), (0.3632, -0.3293, 0.8103), (-0.3702, 0.3292, 0.8103), (-0.3702, -0.3293, 0.8103), (0.3632, -0.4055, 0.0002828), (0.3632, 0.3292, 0.0002828), (-0.3702, -0.4055, 0.0002828), (-0.3702, 0.3292, 0.0002828), (-0.4085, -0.4055, 0.6549), (-0.4085, 0.3292, 0.6549), (0.4015, 0.3292, 0.6549), (0.4015, -0.4055, 0.6549), (-0.003462, 0.06178, 0.7375), (-0.003462, 0.05041, 0.7667), (0.0202, 0.05708, 0.7375), (0.01584, 0.04657, 0.7667), (0.04025, 0.04368, 0.7375), (0.03221, 0.03563, 0.7667), (0.05365, 0.02362, 0.7375), (0.04315, 0.01927, 0.7667), (0.05836, -3.809e-05, 0.7375), (0.04699, -3.809e-05, 0.7667), (0.05365, -0.0237, 0.7375), (0.04315, -0.01934, 0.7667), (0.04025, -0.04375, 0.7375), (0.03221, -0.03571, 0.7667), (0.0202, -0.05715, 0.7375), (0.01584, -0.04665, 0.7667), (-0.003462, -0.06186, 0.7375), (-0.003462, -0.05049, 0.7667), (-0.02712, -0.05715, 0.7375), (-0.02277, -0.04665, 0.7667), (-0.04718, -0.04375, 0.7375), (-0.03913, -0.03571, 0.7667), (-0.06058, -0.0237, 0.7375), (-0.05007, -0.01934, 0.7667), (-0.06528, -3.809e-05, 0.7375), (-0.05391, -3.809e-05, 0.7667), (-0.06058, 0.02362, 0.7375), (-0.05007, 0.01927, 0.7667), (-0.04718, 0.04368, 0.7375), (-0.03913, 0.03563, 0.7667), (-0.02712, 0.05708, 0.7375), (-0.02277, 0.04657, 0.7667), (0.05606, 0.05342, 0.7376), (0.05606, -0.05348, 0.7376), (-0.06298, 0.05339, 0.7376), (-0.06298, -0.05348, 0.7376), (-0.003462, 0.09725, 0.8181), (0.03377, 0.08985, 0.8181), (0.06533, 0.06876, 0.8181), (0.08642, 0.03719, 0.8181), (0.09383, -3.809e-05, 0.8181), (0.08642, -0.03727, 0.8181), (0.06533, -0.06883, 0.8181), (0.03377, -0.08992, 0.8181), (-0.003462, -0.09733, 0.8181), (-0.04069, -0.08992, 0.8181), (-0.07226, -0.06883, 0.8181), (-0.09335, -0.03727, 0.8181), (-0.1008, -3.809e-05, 0.8181), (-0.09335, 0.03719, 0.8181), (-0.07226, 0.06876, 0.8181), (-0.04069, 0.08985, 0.8181), (-0.003462, 0.08819, 0.8753), (0.0303, 0.08148, 0.8753), (0.05893, 0.06235, 0.8753), (0.07805, 0.03373, 0.8753), (0.08477, -3.809e-05, 0.8753), (0.07805, -0.0338, 0.8753), (0.05893, -0.06243, 0.8753), (0.0303, -0.08155, 0.8753), (-0.003462, -0.08827, 0.8753), (-0.03723, -0.08155, 0.8753), (-0.06585, -0.06243, 0.8753), (-0.08498, -0.0338, 0.8753), (-0.09169, -3.809e-05, 0.8753), (-0.08498, 0.03373, 0.8753), (-0.06585, 0.06235, 0.8753), (-0.03723, 0.08148, 0.8753), (-0.003462, 0.07483, 0.8753), (0.02519, 0.06913, 0.8753), (0.04948, 0.0529, 0.8753), (0.06571, 0.02861, 0.8753), (0.07141, -3.809e-05, 0.8753), (0.06571, -0.02869, 0.8753), (0.04948, -0.05298, 0.8753), (0.02519, -0.06921, 0.8753), (-0.003462, -0.07491, 0.8753), (-0.03211, -0.06921, 0.8753), (-0.0564, -0.05298, 0.8753), (-0.07263, -0.02869, 0.8753), (-0.07833, -3.809e-05, 0.8753), (-0.07263, 0.02861, 0.8753), (-0.0564, 0.0529, 0.8753), (-0.03211, 0.06913, 0.8753), (-0.003462, 0.07483, 0.8676), (0.02519, 0.06913, 0.8676), (0.04948, 0.0529, 0.8676), (0.06571, 0.02861, 0.8676), (0.07141, -3.809e-05, 0.8676), (0.06571, -0.02869, 0.8676), (0.04948, -0.05298, 0.8676), (0.02519, -0.06921, 0.8676), (-0.003462, -0.07491, 0.8676), (-0.03211, -0.06921, 0.8676), (-0.0564, -0.05298, 0.8676), (-0.07263, -0.02869, 0.8676), (-0.07833, -3.809e-05, 0.8676), (-0.07263, 0.02861, 0.8676), (-0.0564, 0.0529, 0.8676), (-0.03211, 0.06913, 0.8676)], [], [(74, 19, 2, 54), (71, 58, 6, 23), (79, 57, 5, 37), (43, 23, 6, 38), (77, 59, 7, 39), (27, 17, 3, 14), (41, 25, 15, 39), (25, 27, 14, 15), (55, 61, 14, 3), (61, 63, 15, 14), (19, 29, 12, 2), (29, 31, 13, 12), (53, 65, 10, 1), (65, 67, 11, 10), (10, 11, 30, 28), (28, 30, 34, 32), (1, 10, 28, 18), (18, 28, 29, 19), (9, 8, 26, 24), (24, 26, 27, 25), (36, 9, 24, 40), (40, 24, 25, 41), (8, 0, 16, 26), (26, 16, 17, 27), (37, 5, 22, 42), (57, 69, 22, 5), (69, 71, 23, 22), (53, 1, 18, 72), (72, 18, 19, 74), (32, 34, 35, 33), (31, 29, 33, 35), (30, 31, 35, 34), (29, 28, 32, 33), (30, 42, 43, 31), (11, 37, 42, 30), (20, 40, 41, 21), (4, 36, 40, 20), (21, 41, 39, 7), (63, 77, 39, 15), (31, 43, 38, 13), (67, 79, 37, 11), (45, 47, 46, 44), (47, 51, 50, 46), (51, 49, 48, 50), (49, 45, 44, 48), (44, 46, 50, 48), (49, 51, 47, 45), (23, 43, 42, 22), (9, 36, 78, 66), (66, 78, 79, 67), (13, 38, 76, 62), (62, 76, 77, 63), (16, 73, 75, 17), (73, 72, 74, 75), (0, 52, 73, 16), (52, 53, 72, 73), (20, 21, 70, 68), (4, 20, 68, 56), (56, 68, 69, 57), (8, 9, 66, 64), (64, 66, 67, 65), (0, 8, 64, 52), (52, 64, 65, 53), (12, 13, 62, 60), (60, 62, 63, 61), (2, 12, 60, 54), (54, 60, 61, 55), (38, 6, 58, 76), (76, 58, 59, 77), (36, 4, 56, 78), (78, 56, 57, 79), (21, 7, 59, 70), (70, 59, 58, 71), (17, 75, 55, 3), (75, 74, 54, 55), (68, 70, 114, 112), (80, 81, 83, 82), (82, 83, 85, 84), (84, 85, 87, 86), (86, 87, 89, 88), (88, 89, 91, 90), (90, 91, 93, 92), (92, 93, 95, 94), (94, 95, 97, 96), (96, 97, 99, 98), (98, 99, 101, 100), (100, 101, 103, 102), (102, 103, 105, 104), (104, 105, 107, 106), (106, 107, 109, 108), (93, 91, 121, 122), (110, 111, 81, 80), (108, 109, 111, 110), (80, 82, 84, 86, 88, 90, 92, 94, 96, 98, 100, 102, 104, 106, 108, 110), (113, 112, 114, 115), (70, 71, 115, 114), (69, 68, 112, 113), (71, 69, 113, 115), (122, 121, 137, 138), (103, 101, 126, 127), (81, 111, 131, 116), (89, 87, 119, 120), (99, 97, 124, 125), (109, 107, 129, 130), (85, 83, 117, 118), (95, 93, 122, 123), (105, 103, 127, 128), (91, 89, 120, 121), (101, 99, 125, 126), (111, 109, 130, 131), (87, 85, 118, 119), (97, 95, 123, 124), (83, 81, 116, 117), (107, 105, 128, 129), (143, 142, 158, 159), (130, 129, 145, 146), (123, 122, 138, 139), (131, 130, 146, 147), (124, 123, 139, 140), (117, 116, 132, 133), (116, 131, 147, 132), (125, 124, 140, 141), (118, 117, 133, 134), (126, 125, 141, 142), (119, 118, 134, 135), (127, 126, 142, 143), (120, 119, 135, 136), (128, 127, 143, 144), (121, 120, 136, 137), (129, 128, 144, 145), (148, 163, 179, 164), (136, 135, 151, 152), (144, 143, 159, 160), (137, 136, 152, 153), (145, 144, 160, 161), (138, 137, 153, 154), (146, 145, 161, 162), (139, 138, 154, 155), (147, 146, 162, 163), (140, 139, 155, 156), (133, 132, 148, 149), (132, 147, 163, 148), (141, 140, 156, 157), (134, 133, 149, 150), (142, 141, 157, 158), (135, 134, 150, 151), (165, 164, 179, 178, 177, 176, 175, 174, 173, 172, 171, 170, 169, 168, 167, 166), (157, 156, 172, 173), (150, 149, 165, 166), (158, 157, 173, 174), (151, 150, 166, 167), (159, 158, 174, 175), (152, 151, 167, 168), (160, 159, 175, 176), (153, 152, 168, 169), (161, 160, 176, 177), (154, 153, 169, 170), (162, 161, 177, 178), (155, 154, 170, 171), (163, 162, 178, 179), (156, 155, 171, 172), (149, 148, 164, 165)])
me_oven.polygons.foreach_set('material_index', [0, 0, 0, 0, 0, 0, 0, 0, 0, 0, 0, 0, 0, 0, 0, 0, 0, 0, 0, 0, 0, 0, 0, 0, 0, 0, 0, 0, 0, 0, 0, 0, 0, 0, 0, 0, 0, 0, 0, 0, 0, 0, 0, 0, 0, 0, 0, 0, 0, 0, 0, 0, 0, 0, 0, 0, 0, 0, 0, 0, 0, 0, 0, 0, 0, 0, 0, 0, 0, 0, 0, 0, 0, 0, 0, 0, 1, 1, 1, 1, 1, 1, 1, 1, 1, 1, 1, 1, 1, 1, 1, 1, 1, 1, 0, 0, 0, 0, 1, 1, 1, 1, 1, 1, 1, 1, 1, 1, 1, 1, 1, 1, 1, 1, 1, 1, 1, 1, 1, 1, 1, 1, 1, 1, 1, 1, 1, 1, 1, 1, 1, 1, 1, 1, 1, 1, 1, 1, 1, 1, 1, 1, 1, 1, 1, 1, 1, 1, 1, 1, 1, 1, 1, 1, 1, 1, 1, 1, 1, 1, 1, 1])
me_oven.materials.append(mat_implement_base)
me_oven.materials.append(mat_implement_accent)
me_oven.use_remesh_preserve_volume = False
me_oven.use_remesh_preserve_attributes = False
me_oven.use_mirror_vertex_groups = False
me_oven.update()
me_singlestepforwardbuttonmesh = bpy.data.meshes.new('SingleStepForwardButtonMesh')
me_singlestepforwardbuttonmesh.from_pydata([(-0.0463, -0.02138, -0.07167), (-0.05035, -0.01733, -0.07167), (-0.0463, -0.01733, -0.07572), (-0.0463, -0.02138, 0.07167), (-0.0463, -0.01733, 0.07572), (-0.05035, -0.01733, 0.07167), (-0.0463, 0.02138, -0.07167), (-0.0463, 0.01733, -0.07572), (-0.05035, 0.01733, -0.07167), (-0.0463, 0.01733, 0.07572), (-0.0463, 0.02138, 0.07167), (-0.05035, 0.01733, 0.07167), (0.0463, -0.02138, -0.07167), (0.0463, -0.01733, -0.07572), (0.05035, -0.01733, -0.07167), (0.0463, -0.01733, 0.07572), (0.0463, -0.02138, 0.07167), (0.05035, -0.01733, 0.07167), (0.05035, 0.01733, -0.07167), (0.0463, 0.01733, -0.07572), (0.0463, 0.02138, -0.07167), (0.0463, 0.01733, 0.07572), (0.05035, 0.01733, 0.07167), (0.0463, 0.02138, 0.07167), (0.03109, -0.03926, -0.001131), (-0.02673, -0.01889, 0.0678), (0.03666, -0.01889, -0.001162), (-0.02708, -0.01889, -0.06901), (-0.02708, -0.03519, -0.06901), (-0.02673, -0.03519, 0.0678), (-0.02269, -0.03926, 0.05738), (0.03666, -0.03519, -0.001162), (-0.02298, -0.03926, -0.05869)], [], [(2, 7, 19, 13), (22, 17, 14, 18), (15, 21, 9, 4), (16, 3, 0, 12), (10, 23, 20, 6), (0, 1, 2), (3, 4, 5), (6, 7, 8), (9, 10, 11), (12, 13, 14), (15, 16, 17), (18, 19, 20), (21, 22, 23), (0, 3, 5, 1), (4, 9, 11, 5), (10, 6, 8, 11), (7, 2, 1, 8), (9, 21, 23, 10), (22, 18, 20, 23), (19, 7, 6, 20), (21, 15, 17, 22), (16, 12, 14, 17), (13, 19, 18, 14), (15, 4, 3, 16), (2, 13, 12, 0), (5, 11, 8, 1), (28, 29, 25, 27), (29, 31, 26, 25), (32, 24, 30), (31, 28, 27, 26), (30, 24, 31, 29), (24, 32, 28, 31), (32, 30, 29, 28)])
me_singlestepforwardbuttonmesh.polygons.foreach_set('use_smooth', [0, 0, 0, 0, 0, 0, 0, 0, 0, 0, 0, 0, 0, 0, 0, 0, 0, 0, 0, 0, 0, 0, 0, 0, 0, 0, 1, 1, 0, 1, 1, 1, 1])
me_singlestepforwardbuttonmesh.polygons.foreach_set('material_index', [0, 0, 0, 0, 0, 0, 0, 0, 0, 0, 0, 0, 0, 0, 0, 0, 0, 0, 0, 0, 0, 0, 0, 0, 0, 0, 1, 1, 1, 1, 1, 1, 1])
me_singlestepforwardbuttonmesh.materials.append(mat_button_base)
me_singlestepforwardbuttonmesh.materials.append(mat_button_yellow)
me_singlestepforwardbuttonmesh.use_remesh_preserve_volume = False
me_singlestepforwardbuttonmesh.use_remesh_preserve_attributes = False
me_singlestepforwardbuttonmesh.use_mirror_vertex_groups = False
me_singlestepforwardbuttonmesh.update()

# ---- objects
ob_cylinder = bpy.data.objects.new('Cylinder', me_cylindermesh)
ob_sphere = bpy.data.objects.new('Sphere', me_spheremesh)
ob_cube = bpy.data.objects.new('Cube', me_cubemesh)
ob_pedestal = bpy.data.objects.new('Pedestal', me_pedestalmesh)
ob_shelftop = bpy.data.objects.new('ShelfTop', me_shelftopmesh)
ob_shelf = bpy.data.objects.new('Shelf', me_shelfmesh)
ob_singlestepbackbutton = bpy.data.objects.new('SingleStepBackButton', me_singlestepbackbuttonmesh)
ob_cancelbutton = bpy.data.objects.new('CancelButton', me_cancelbuttonmesh)
ob_projectionspace = bpy.data.objects.new('ProjectionSpace', me_projectionspacemesh)
ob_oven = bpy.data.objects.new('Oven', me_oven)
ob_singlestepforwardbutton = bpy.data.objects.new('SingleStepForwardButton', me_singlestepforwardbuttonmesh)

# ---- transforms, parenting, visibility, modifiers, constraints
ob_cylinder.location = (1.376, 0.00239, 1.14)
ob_cylinder.lineart.crease_threshold = 0.0
ob_sphere.location = (1.096, 0.00239, 1.133)
ob_sphere.lineart.crease_threshold = 0.0
ob_cube.location = (0.8502, 0.00239, 1.143)
ob_cube.lineart.crease_threshold = 0.0
ob_pedestal.location = (0.8502, 0.00239, 0.9615)
ob_pedestal.lineart.crease_threshold = 0.0
ob_shelftop.location = (0.7689, -1.291e-07, 0.9646)
ob_shelftop.lineart.crease_threshold = 0.0
_m = ob_shelftop.modifiers.new('Array', 'ARRAY')
_m.count = 9
_m.constant_offset_displace = (0.0, 0.0, 0.0)
_m.relative_offset_displace = (1.2, 0.0, 0.0)
ob_shelf.location = (1.296, 0.0, 0.8795)
ob_shelf.lineart.crease_threshold = 0.0
ob_singlestepbackbutton.location = (0.08083, -0.4062, 0.732)
ob_singlestepbackbutton.rotation_euler = (-0.4921, -1.049e-16, 2.634e-17)
ob_singlestepbackbutton.lineart.crease_threshold = 0.0
ob_cancelbutton.location = (-0.239, -0.4062, 0.732)
ob_cancelbutton.rotation_euler = (1.079, -1.049e-16, 2.634e-17)
ob_cancelbutton.lineart.crease_threshold = 0.0
ob_projectionspace.location = (0.0, 0.0, 0.0)
ob_projectionspace.lineart.crease_threshold = 0.0
ob_oven.location = (0.0, 0.0, 0.0)
ob_oven.lock_rotations_4d = False
ob_oven.empty_display_type = 'ARROWS'
ob_oven.lineart.crease_threshold = 0.0
ob_singlestepforwardbutton.location = (0.2759, -0.4062, 0.732)
ob_singlestepforwardbutton.rotation_euler = (-0.4921, -1.049e-16, 2.634e-17)
ob_singlestepforwardbutton.lineart.crease_threshold = 0.0

# ---- collection membership
col_collection_1.objects.link(ob_cylinder)
col_collection_1.objects.link(ob_sphere)
col_collection_1.objects.link(ob_cube)
col_collection_1.objects.link(ob_pedestal)
col_collection_1.objects.link(ob_shelftop)
col_collection_1.objects.link(ob_shelf)
col_collection_1.objects.link(ob_singlestepbackbutton)
col_collection_1.objects.link(ob_cancelbutton)
col_collection_1.objects.link(ob_projectionspace)
col_collection_1.objects.link(ob_oven)
col_collection_1.objects.link(ob_singlestepforwardbutton)
col_collection_2.objects.link(ob_cancelbutton)
col_collection_3.objects.link(ob_cancelbutton)
col_collection_4.objects.link(ob_cancelbutton)
col_collection_5.objects.link(ob_cancelbutton)
col_collection_6.objects.link(ob_cancelbutton)
col_collection_7.objects.link(ob_cancelbutton)
col_collection_8.objects.link(ob_cancelbutton)
col_collection_9.objects.link(ob_cancelbutton)
col_collection_10.objects.link(ob_cancelbutton)
col_collection_11.objects.link(ob_cancelbutton)
col_collection_12.objects.link(ob_cancelbutton)
col_collection_13.objects.link(ob_cancelbutton)
col_collection_14.objects.link(ob_cancelbutton)
col_collection_15.objects.link(ob_cancelbutton)
col_collection_16.objects.link(ob_cancelbutton)
col_collection_17.objects.link(ob_cancelbutton)
col_collection_18.objects.link(ob_cancelbutton)
col_collection_19.objects.link(ob_cancelbutton)
col_collection_20.objects.link(ob_cancelbutton)

# ---- scene / render settings (as saved in the file)
scene.frame_start = 1; scene.frame_end = 250; scene.frame_set(1)
scene.render.engine = 'BLENDER_EEVEE_NEXT'
scene.render.resolution_percentage = 50
scene.render.dither_intensity = 0.0
scene.cycles.use_denoising = False
scene.cycles.samples = 10
scene.cycles.sampling_pattern = 'TABULATED_SOBOL'
scene.cycles.light_sampling_threshold = 0.0
scene.cycles.use_adaptive_sampling = False
scene.cycles.use_light_tree = False
scene.cycles.blur_glossy = 0.0
scene.cycles.pixel_filter_type = 'GAUSSIAN'
scene.cycles.sample_clamp_indirect = 0.0
scene.view_settings.view_transform = 'Standard'
bpy.context.view_layer.update()

# ---- added for rendering (the .blend has no active camera and no usable light): camera, sun
cam_auto = bpy.data.cameras.new('AutoCamera')
cam_auto.lens = 50.0
cam_auto.sensor_width = 36.0
cam_auto.clip_end = 1000.0
ob_auto_camera = bpy.data.objects.new('AutoCamera', cam_auto)
scene.collection.objects.link(ob_auto_camera)
ob_auto_camera.location = (3.4617, -3.30688, 2.99652)
ob_auto_camera.rotation_euler = (1.09748, -7.21219e-08, 0.694738)
scene.camera = ob_auto_camera
light_auto_sun = bpy.data.lights.new('AutoSun', 'SUN')
light_auto_sun.energy = 3.0
light_auto_sun.angle = 0.0523599
ob_auto_sun = bpy.data.objects.new('AutoSun', light_auto_sun)
scene.collection.objects.link(ob_auto_sun)
ob_auto_sun.rotation_euler = (0.872665, 0.174533, 0.523599)
bpy.context.view_layer.update()

